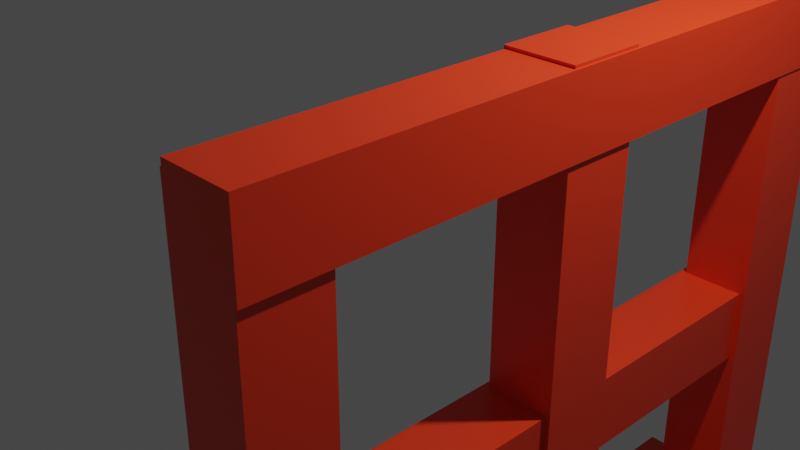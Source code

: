 # Source: window.blend  (saved by Blender 3.2.14; exported with 4.5.12 LTS)
import bpy
from mathutils import Matrix  # noqa: F401  (used for matrix-valued properties, if any)

bpy.ops.wm.read_factory_settings(use_empty=True)
scene = bpy.context.scene
scene.name = 'Scene'

# ---- collections
col_collection = bpy.data.collections.new('Collection'); scene.collection.children.link(col_collection)

# ---- materials (node trees are filled in below, after node groups)
mat_material = bpy.data.materials.new('Material')
mat_material.alpha_threshold = 0.0
mat_material.use_transparent_shadow = False
mat_material.line_color = (0.0, 0.0, 0.0, 1.0)

# ---- material node trees
mat_material.use_nodes = True; mat_material.node_tree.nodes.clear()
_N = mat_material.node_tree.nodes; _L = mat_material.node_tree.links
n0 = _N.new('ShaderNodeOutputMaterial'); n0.name = 'Material Output'; n0.location = (300, 300)
n1 = _N.new('ShaderNodeBsdfPrincipled'); n1.name = 'Principled BSDF'; n1.location = (10, 300)
n1.distribution = 'GGX'
n1.subsurface_method = 'RANDOM_WALK_SKIN'
n1.inputs[0].default_value = (0.8, 0.03958, 0.007826, 1.0)
n1.inputs[2].default_value = 0.4
n1.inputs[3].default_value = 1.45
n1.inputs[27].default_value = (0.0, 0.0, 0.0, 1.0)
n1.inputs[28].default_value = 1.0
_L.new(n1.outputs[0], n0.inputs[0])
n0.is_active_output = True

# ---- world
world_world = bpy.data.worlds.new('World'); scene.world = world_world
world_world.use_nodes = True; world_world.node_tree.nodes.clear()
_N = world_world.node_tree.nodes; _L = world_world.node_tree.links
n0 = _N.new('ShaderNodeOutputWorld'); n0.name = 'World Output'; n0.location = (300, 300)
n1 = _N.new('ShaderNodeBackground'); n1.name = 'Background'; n1.location = (10, 300)
n1.inputs[0].default_value = (0.05088, 0.05088, 0.05088, 1.0)
_L.new(n1.outputs[0], n0.inputs[0])
n0.is_active_output = True
world_world.color = (0.05088, 0.05088, 0.05088)
world_world.use_sun_shadow = False
world_world.sun_shadow_jitter_overblur = 0.0

# ---- cameras
cam_camera = bpy.data.cameras.new('Camera')
cam_camera.clip_end = 100.0
cam_camera.ortho_scale = 7.314

# ---- lights
light_light = bpy.data.lights.new('Light', 'POINT')
light_light.transmission_factor = 0.0
light_light.energy = 1000.0
light_light.shadow_soft_size = 0.1
light_light.shadow_maximum_resolution = 0.006
light_light.use_absolute_resolution = True

# ---- meshes
me_cube_006 = bpy.data.meshes.new('Cube.006')
me_cube_006.from_pydata([(1.0, 1.0, 1.0), (1.0, 1.0, -1.0), (1.0, -1.0, 1.0), (1.0, -1.0, -1.0), (-1.0, 1.0, 1.0), (-1.0, 1.0, -1.0), (-1.0, -1.0, 1.0), (-1.0, -1.0, -1.0), (0.08941, -0.8472, 17.85), (0.08941, -0.6672, 17.85), (0.08941, -0.8472, 0.8788), (0.08941, -0.6672, 0.8788), (-0.315, -0.8472, 17.85), (-0.315, -0.6672, 17.85), (-0.315, -0.8472, 0.8788), (-0.315, -0.6672, 0.8788), (0.1099, 0.7485, 18.05), (0.1099, 0.7485, 16.14), (0.1099, -0.8497, 18.05), (0.1099, -0.8497, 16.14), (-0.2944, 0.7485, 18.05), (-0.2944, 0.7485, 16.14), (-0.2944, -0.8497, 18.05), (-0.2944, -0.8497, 16.14), (0.06969, 0.7748, 10.29), (0.06969, 0.7748, 8.379), (0.06969, -0.8235, 10.29), (0.06969, -0.8235, 8.379), (-0.3347, 0.7748, 10.29), (-0.3347, 0.7748, 8.379), (-0.3347, -0.8235, 10.29), (-0.3347, -0.8235, 8.379), (0.1043, 0.5903, 17.83), (0.1043, 0.7703, 17.83), (0.1043, 0.5903, 0.8575), (0.1043, 0.7703, 0.8575), (-0.3001, 0.5903, 17.83), (-0.3001, 0.7703, 17.83), (-0.3001, 0.5903, 0.8575), (-0.3001, 0.7703, 0.8575), (0.0891, 0.7809, 2.783), (0.0891, 0.7809, 0.8717), (0.0891, -0.8173, 2.783), (0.0891, -0.8173, 0.8717), (-0.3153, 0.7809, 2.783), (-0.3153, 0.7809, 0.8717), (-0.3153, -0.8173, 2.783), (-0.3153, -0.8173, 0.8717), (0.09801, -0.128, 18.12), (0.09801, 0.052, 18.12), (0.09801, -0.128, 1.15), (0.09801, 0.052, 1.15), (-0.3064, -0.128, 18.12), (-0.3064, 0.052, 18.12), (-0.3064, -0.128, 1.15), (-0.3064, 0.052, 1.15)], [], [(0, 4, 6, 2), (3, 2, 6, 7), (7, 6, 4, 5), (5, 1, 3, 7), (1, 0, 2, 3), (5, 4, 0, 1), (8, 12, 14, 10), (11, 10, 14, 15), (15, 14, 12, 13), (13, 9, 11, 15), (9, 8, 10, 11), (13, 12, 8, 9), (16, 20, 22, 18), (19, 18, 22, 23), (23, 22, 20, 21), (21, 17, 19, 23), (17, 16, 18, 19), (21, 20, 16, 17), (24, 28, 30, 26), (27, 26, 30, 31), (31, 30, 28, 29), (29, 25, 27, 31), (25, 24, 26, 27), (29, 28, 24, 25), (32, 36, 38, 34), (35, 34, 38, 39), (39, 38, 36, 37), (37, 33, 35, 39), (33, 32, 34, 35), (37, 36, 32, 33), (40, 44, 46, 42), (43, 42, 46, 47), (47, 46, 44, 45), (45, 41, 43, 47), (41, 40, 42, 43), (45, 44, 40, 41), (48, 52, 54, 50), (51, 50, 54, 55), (55, 54, 52, 53), (53, 49, 51, 55), (49, 48, 50, 51), (53, 52, 48, 49)])
_uv = me_cube_006.uv_layers.new(name='UVMap')
_uv.uv.foreach_set('vector', [0.625, 0.5, 0.875, 0.5, 0.875, 0.75, 0.625, 0.75, 0.375, 0.75, 0.625, 0.75, 0.625, 1.0, 0.375, 1.0, 0.375, 0.0, 0.625, 0.0, 0.625, 0.25, 0.375, 0.25, 0.125, 0.5, 0.375, 0.5, 0.375, 0.75, 0.125, 0.75, 0.375, 0.5, 0.625, 0.5, 0.625, 0.75, 0.375, 0.75, 0.375, 0.25, 0.625, 0.25, 0.625, 0.5, 0.375, 0.5, 0.625, 0.5, 0.875, 0.5, 0.875, 0.75, 0.625, 0.75, 0.375, 0.75, 0.625, 0.75, 0.625, 1.0, 0.375, 1.0, 0.375, 0.0, 0.625, 0.0, 0.625, 0.25, 0.375, 0.25, 0.125, 0.5, 0.375, 0.5, 0.375, 0.75, 0.125, 0.75, 0.375, 0.5, 0.625, 0.5, 0.625, 0.75, 0.375, 0.75, 0.375, 0.25, 0.625, 0.25, 0.625, 0.5, 0.375, 0.5, 0.625, 0.5, 0.875, 0.5, 0.875, 0.75, 0.625, 0.75, 0.375, 0.75, 0.625, 0.75, 0.625, 1.0, 0.375, 1.0, 0.375, 0.0, 0.625, 0.0, 0.625, 0.25, 0.375, 0.25, 0.125, 0.5, 0.375, 0.5, 0.375, 0.75, 0.125, 0.75, 0.375, 0.5, 0.625, 0.5, 0.625, 0.75, 0.375, 0.75, 0.375, 0.25, 0.625, 0.25, 0.625, 0.5, 0.375, 0.5, 0.625, 0.5, 0.875, 0.5, 0.875, 0.75, 0.625, 0.75, 0.375, 0.75, 0.625, 0.75, 0.625, 1.0, 0.375, 1.0, 0.375, 0.0, 0.625, 0.0, 0.625, 0.25, 0.375, 0.25, 0.125, 0.5, 0.375, 0.5, 0.375, 0.75, 0.125, 0.75, 0.375, 0.5, 0.625, 0.5, 0.625, 0.75, 0.375, 0.75, 0.375, 0.25, 0.625, 0.25, 0.625, 0.5, 0.375, 0.5, 0.625, 0.5, 0.875, 0.5, 0.875, 0.75, 0.625, 0.75, 0.375, 0.75, 0.625, 0.75, 0.625, 1.0, 0.375, 1.0, 0.375, 0.0, 0.625, 0.0, 0.625, 0.25, 0.375, 0.25, 0.125, 0.5, 0.375, 0.5, 0.375, 0.75, 0.125, 0.75, 0.375, 0.5, 0.625, 0.5, 0.625, 0.75, 0.375, 0.75, 0.375, 0.25, 0.625, 0.25, 0.625, 0.5, 0.375, 0.5, 0.625, 0.5, 0.875, 0.5, 0.875, 0.75, 0.625, 0.75, 0.375, 0.75, 0.625, 0.75, 0.625, 1.0, 0.375, 1.0, 0.375, 0.0, 0.625, 0.0, 0.625, 0.25, 0.375, 0.25, 0.125, 0.5, 0.375, 0.5, 0.375, 0.75, 0.125, 0.75, 0.375, 0.5, 0.625, 0.5, 0.625, 0.75, 0.375, 0.75, 0.375, 0.25, 0.625, 0.25, 0.625, 0.5, 0.375, 0.5, 0.625, 0.5, 0.875, 0.5, 0.875, 0.75, 0.625, 0.75, 0.375, 0.75, 0.625, 0.75, 0.625, 1.0, 0.375, 1.0, 0.375, 0.0, 0.625, 0.0, 0.625, 0.25, 0.375, 0.25, 0.125, 0.5, 0.375, 0.5, 0.375, 0.75, 0.125, 0.75, 0.375, 0.5, 0.625, 0.5, 0.625, 0.75, 0.375, 0.75, 0.375, 0.25, 0.625, 0.25, 0.625, 0.5, 0.375, 0.5])
me_cube_006.materials.append(mat_material)
me_cube_006.use_mirror_vertex_groups = False
me_cube_006.update()

# ---- objects
ob_light = bpy.data.objects.new('Light', light_light)
ob_camera = bpy.data.objects.new('Camera', cam_camera)
ob_cube_006 = bpy.data.objects.new('Cube.006', me_cube_006)

# ---- transforms, parenting, visibility, modifiers, constraints
ob_light.location = (4.076, 1.005, 5.904)
ob_light.rotation_euler = (0.6503, 0.05522, 1.866)
ob_light.lock_rotations_4d = False
ob_light.empty_display_type = 'ARROWS'
ob_light.color = (0.0, 0.0, 0.0, 0.0)
ob_light.lineart.crease_threshold = 0.0
ob_camera.location = (7.359, -6.926, 4.958)
ob_camera.rotation_euler = (1.109, 0.0, 0.8149)
ob_camera.lock_rotations_4d = False
ob_camera.empty_display_type = 'ARROWS'
ob_camera.color = (0.0, 0.0, 0.0, 0.0)
ob_camera.display_type = 'WIRE'
ob_camera.lineart.crease_threshold = 0.0
ob_cube_006.location = (2.443, -0.1528, -4.876)
ob_cube_006.scale = (1.725, 4.266, 0.4018)
ob_cube_006.lock_rotations_4d = False
ob_cube_006.empty_display_type = 'ARROWS'
ob_cube_006.lineart.crease_threshold = 0.0

# ---- collection membership
col_collection.objects.link(ob_light)
col_collection.objects.link(ob_camera)
col_collection.objects.link(ob_cube_006)

# ---- scene / render settings (as saved in the file)
scene.camera = ob_camera
scene.frame_start = 1; scene.frame_end = 250; scene.frame_set(1)
scene.render.engine = 'BLENDER_EEVEE_NEXT'
scene.cycles.sampling_pattern = 'TABULATED_SOBOL'
scene.cycles.use_light_tree = False
scene.view_settings.view_transform = 'Filmic'
bpy.context.view_layer.update()
